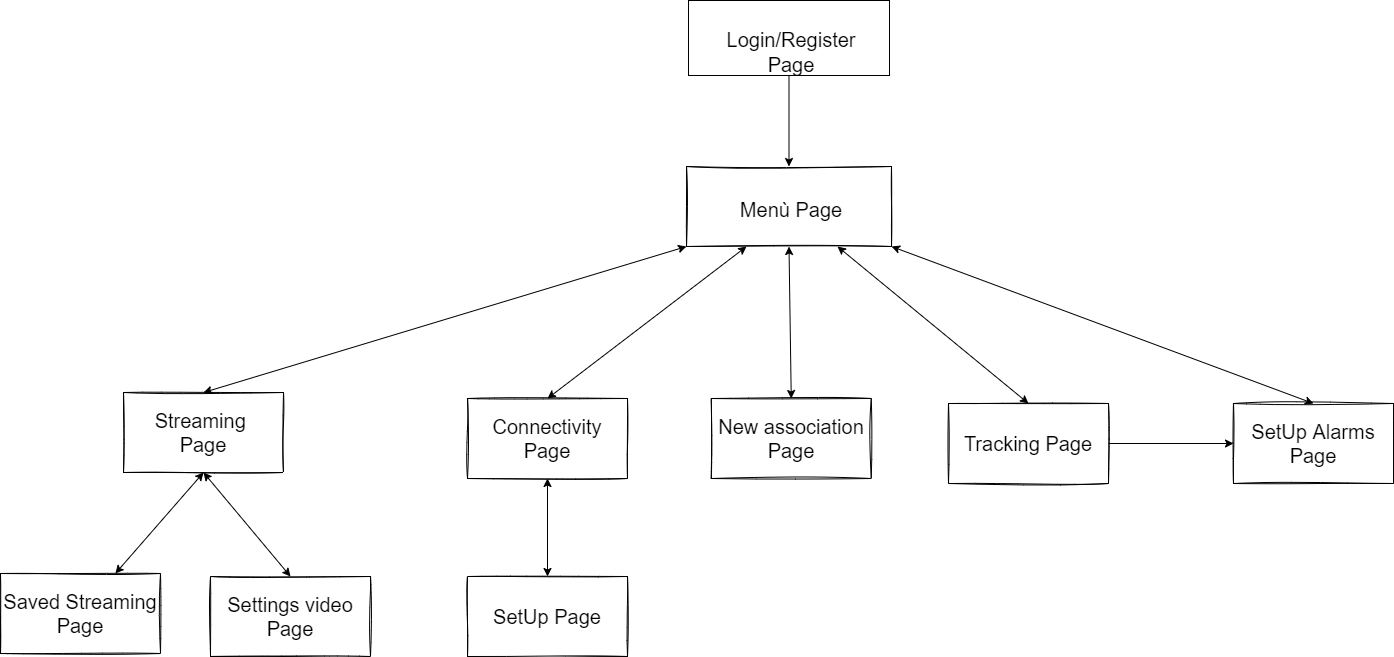

The diagram above was exported from draw.io. Its source (the exported page's mxGraphModel, read from the mxfile embedded in the PNG):
<mxGraphModel dx="2876" dy="1494" grid="0" gridSize="10" guides="1" tooltips="1" connect="1" arrows="1" fold="1" page="0" pageScale="1" pageWidth="827" pageHeight="1169" math="0" shadow="0">
  <root>
    <mxCell id="0" />
    <mxCell id="1" parent="0" />
    <mxCell id="z0Mguw3AFBWpAV-Sdeps-1" value="" style="rounded=0;whiteSpace=wrap;html=1;sketch=1;hachureGap=4;pointerEvents=0;fontFamily=Architects Daughter;fontSource=https%3A%2F%2Ffonts.googleapis.com%2Fcss%3Ffamily%3DArchitects%2BDaughter;fontSize=20;fillColor=default;strokeColor=default;fontColor=default;" parent="1" vertex="1">
      <mxGeometry x="-22" y="18" width="205" height="80" as="geometry" />
    </mxCell>
    <mxCell id="z0Mguw3AFBWpAV-Sdeps-2" value="&lt;font face=&quot;Helvetica&quot;&gt;Menù Page&lt;/font&gt;" style="text;strokeColor=none;fillColor=none;html=1;align=center;verticalAlign=middle;whiteSpace=wrap;rounded=0;sketch=1;hachureGap=4;pointerEvents=0;fontFamily=Architects Daughter;fontSource=https%3A%2F%2Ffonts.googleapis.com%2Fcss%3Ffamily%3DArchitects%2BDaughter;fontSize=20;fontColor=default;" parent="1" vertex="1">
      <mxGeometry x="24" y="47" width="117.5" height="30" as="geometry" />
    </mxCell>
    <mxCell id="z0Mguw3AFBWpAV-Sdeps-6" value="Streaming&amp;nbsp;&lt;br&gt;Page" style="rounded=0;whiteSpace=wrap;html=1;sketch=1;hachureGap=4;pointerEvents=0;fontFamily=Helvetica;fontSize=20;fontColor=default;strokeColor=default;fillColor=default;" parent="1" vertex="1">
      <mxGeometry x="-585" y="244" width="160" height="80" as="geometry" />
    </mxCell>
    <mxCell id="z0Mguw3AFBWpAV-Sdeps-8" value="Connectivity Page" style="rounded=0;whiteSpace=wrap;html=1;sketch=1;hachureGap=4;pointerEvents=0;fontFamily=Helvetica;fontSize=20;fontColor=default;strokeColor=default;fillColor=default;" parent="1" vertex="1">
      <mxGeometry x="-241" y="250" width="160" height="80" as="geometry" />
    </mxCell>
    <mxCell id="z0Mguw3AFBWpAV-Sdeps-9" value="Tracking Page" style="rounded=0;whiteSpace=wrap;html=1;sketch=1;hachureGap=4;pointerEvents=0;fontFamily=Helvetica;fontSize=20;fontColor=default;strokeColor=default;fillColor=default;" parent="1" vertex="1">
      <mxGeometry x="240" y="255" width="160" height="80" as="geometry" />
    </mxCell>
    <mxCell id="z0Mguw3AFBWpAV-Sdeps-17" value="Saved Streaming Page" style="rounded=0;whiteSpace=wrap;html=1;sketch=1;hachureGap=4;pointerEvents=0;fontFamily=Helvetica;fontSize=20;fontColor=default;strokeColor=default;fillColor=default;" parent="1" vertex="1">
      <mxGeometry x="-708" y="425" width="160" height="80" as="geometry" />
    </mxCell>
    <mxCell id="z0Mguw3AFBWpAV-Sdeps-25" value="SetUp Page" style="rounded=0;whiteSpace=wrap;html=1;sketch=1;hachureGap=4;pointerEvents=0;fontFamily=Helvetica;fontSize=20;fontColor=default;strokeColor=default;fillColor=default;" parent="1" vertex="1">
      <mxGeometry x="-241" y="428" width="160" height="80" as="geometry" />
    </mxCell>
    <mxCell id="z0Mguw3AFBWpAV-Sdeps-27" value="SetUp Alarms Page" style="rounded=0;whiteSpace=wrap;html=1;sketch=1;hachureGap=4;pointerEvents=0;fontFamily=Helvetica;fontSize=20;fontColor=default;strokeColor=default;fillColor=default;" parent="1" vertex="1">
      <mxGeometry x="525" y="255" width="160" height="80" as="geometry" />
    </mxCell>
    <mxCell id="iQgAMoG-woKYajQu_dbp-15" value="" style="endArrow=classic;startArrow=classic;html=1;rounded=0;entryX=0.5;entryY=0;entryDx=0;entryDy=0;exitX=1;exitY=1;exitDx=0;exitDy=0;" parent="1" source="z0Mguw3AFBWpAV-Sdeps-1" target="z0Mguw3AFBWpAV-Sdeps-27" edge="1">
      <mxGeometry width="50" height="50" relative="1" as="geometry">
        <mxPoint x="186" y="106" as="sourcePoint" />
        <mxPoint x="575" y="255" as="targetPoint" />
      </mxGeometry>
    </mxCell>
    <mxCell id="iQgAMoG-woKYajQu_dbp-18" value="" style="endArrow=classic;startArrow=classic;html=1;rounded=0;entryX=0;entryY=1;entryDx=0;entryDy=0;exitX=0.5;exitY=0;exitDx=0;exitDy=0;" parent="1" source="z0Mguw3AFBWpAV-Sdeps-6" target="z0Mguw3AFBWpAV-Sdeps-1" edge="1">
      <mxGeometry width="50" height="50" relative="1" as="geometry">
        <mxPoint x="-380" y="250" as="sourcePoint" />
        <mxPoint x="-300" y="144" as="targetPoint" />
      </mxGeometry>
    </mxCell>
    <mxCell id="iQgAMoG-woKYajQu_dbp-19" value="" style="endArrow=classic;startArrow=classic;html=1;rounded=0;exitX=0.5;exitY=0;exitDx=0;exitDy=0;" parent="1" source="z0Mguw3AFBWpAV-Sdeps-8" edge="1">
      <mxGeometry width="50" height="50" relative="1" as="geometry">
        <mxPoint x="-62" y="229" as="sourcePoint" />
        <mxPoint x="38" y="98" as="targetPoint" />
      </mxGeometry>
    </mxCell>
    <mxCell id="iQgAMoG-woKYajQu_dbp-20" value="" style="endArrow=classic;startArrow=classic;html=1;rounded=0;exitX=0.5;exitY=0;exitDx=0;exitDy=0;" parent="1" source="z0Mguw3AFBWpAV-Sdeps-9" edge="1">
      <mxGeometry width="50" height="50" relative="1" as="geometry">
        <mxPoint x="-54" y="273" as="sourcePoint" />
        <mxPoint x="129" y="98" as="targetPoint" />
      </mxGeometry>
    </mxCell>
    <mxCell id="iQgAMoG-woKYajQu_dbp-32" value="" style="endArrow=classic;startArrow=classic;html=1;rounded=0;entryX=0.5;entryY=1;entryDx=0;entryDy=0;" parent="1" source="z0Mguw3AFBWpAV-Sdeps-17" target="z0Mguw3AFBWpAV-Sdeps-6" edge="1">
      <mxGeometry width="50" height="50" relative="1" as="geometry">
        <mxPoint x="-228" y="662" as="sourcePoint" />
        <mxPoint x="-219" y="593" as="targetPoint" />
      </mxGeometry>
    </mxCell>
    <mxCell id="iQgAMoG-woKYajQu_dbp-34" value="" style="endArrow=classic;startArrow=classic;html=1;rounded=0;entryX=0.5;entryY=1;entryDx=0;entryDy=0;" parent="1" source="z0Mguw3AFBWpAV-Sdeps-25" target="z0Mguw3AFBWpAV-Sdeps-8" edge="1">
      <mxGeometry width="50" height="50" relative="1" as="geometry">
        <mxPoint x="47" y="507" as="sourcePoint" />
        <mxPoint x="97" y="457" as="targetPoint" />
      </mxGeometry>
    </mxCell>
    <mxCell id="iQgAMoG-woKYajQu_dbp-43" style="edgeStyle=orthogonalEdgeStyle;rounded=0;orthogonalLoop=1;jettySize=auto;html=1;entryX=0.5;entryY=0;entryDx=0;entryDy=0;" parent="1" source="iQgAMoG-woKYajQu_dbp-39" target="z0Mguw3AFBWpAV-Sdeps-1" edge="1">
      <mxGeometry relative="1" as="geometry" />
    </mxCell>
    <mxCell id="iQgAMoG-woKYajQu_dbp-39" value="" style="rounded=0;whiteSpace=wrap;html=1;" parent="1" vertex="1">
      <mxGeometry x="-20" y="-148" width="201" height="75" as="geometry" />
    </mxCell>
    <mxCell id="iQgAMoG-woKYajQu_dbp-41" value="&lt;font face=&quot;Helvetica&quot;&gt;Login/Register&lt;br&gt;Page&lt;br&gt;&lt;/font&gt;" style="text;strokeColor=none;fillColor=none;html=1;align=center;verticalAlign=middle;whiteSpace=wrap;rounded=0;sketch=1;hachureGap=4;pointerEvents=0;fontFamily=Architects Daughter;fontSource=https%3A%2F%2Ffonts.googleapis.com%2Fcss%3Ffamily%3DArchitects%2BDaughter;fontSize=20;fontColor=default;" parent="1" vertex="1">
      <mxGeometry x="24" y="-111" width="117.5" height="30" as="geometry" />
    </mxCell>
    <mxCell id="iQgAMoG-woKYajQu_dbp-45" value="" style="endArrow=classic;html=1;rounded=0;entryX=0;entryY=0.5;entryDx=0;entryDy=0;exitX=1;exitY=0.5;exitDx=0;exitDy=0;" parent="1" source="z0Mguw3AFBWpAV-Sdeps-9" target="z0Mguw3AFBWpAV-Sdeps-27" edge="1">
      <mxGeometry width="50" height="50" relative="1" as="geometry">
        <mxPoint x="47" y="279" as="sourcePoint" />
        <mxPoint x="97" y="229" as="targetPoint" />
      </mxGeometry>
    </mxCell>
    <mxCell id="Bd-Um0N9DHIPuJrI8C65-1" value="New association Page" style="rounded=0;whiteSpace=wrap;html=1;sketch=1;hachureGap=4;pointerEvents=0;fontFamily=Helvetica;fontSize=20;fontColor=default;strokeColor=default;fillColor=default;" vertex="1" parent="1">
      <mxGeometry x="2.75" y="250" width="160" height="80" as="geometry" />
    </mxCell>
    <mxCell id="Bd-Um0N9DHIPuJrI8C65-3" value="" style="endArrow=classic;startArrow=classic;html=1;rounded=0;exitX=0.5;exitY=0;exitDx=0;exitDy=0;entryX=0.5;entryY=1;entryDx=0;entryDy=0;" edge="1" parent="1" source="Bd-Um0N9DHIPuJrI8C65-1" target="z0Mguw3AFBWpAV-Sdeps-1">
      <mxGeometry width="50" height="50" relative="1" as="geometry">
        <mxPoint x="-301" y="215" as="sourcePoint" />
        <mxPoint x="-251" y="165" as="targetPoint" />
      </mxGeometry>
    </mxCell>
    <mxCell id="Bd-Um0N9DHIPuJrI8C65-4" value="Settings video Page" style="rounded=0;whiteSpace=wrap;html=1;sketch=1;hachureGap=4;pointerEvents=0;fontFamily=Helvetica;fontSize=20;fontColor=default;strokeColor=default;fillColor=default;" vertex="1" parent="1">
      <mxGeometry x="-498" y="428" width="160" height="80" as="geometry" />
    </mxCell>
    <mxCell id="Bd-Um0N9DHIPuJrI8C65-5" value="" style="endArrow=classic;startArrow=classic;html=1;rounded=0;entryX=0.5;entryY=1;entryDx=0;entryDy=0;exitX=0.5;exitY=0;exitDx=0;exitDy=0;" edge="1" parent="1" source="Bd-Um0N9DHIPuJrI8C65-4" target="z0Mguw3AFBWpAV-Sdeps-6">
      <mxGeometry width="50" height="50" relative="1" as="geometry">
        <mxPoint x="-301" y="357" as="sourcePoint" />
        <mxPoint x="-251" y="307" as="targetPoint" />
      </mxGeometry>
    </mxCell>
  </root>
</mxGraphModel>